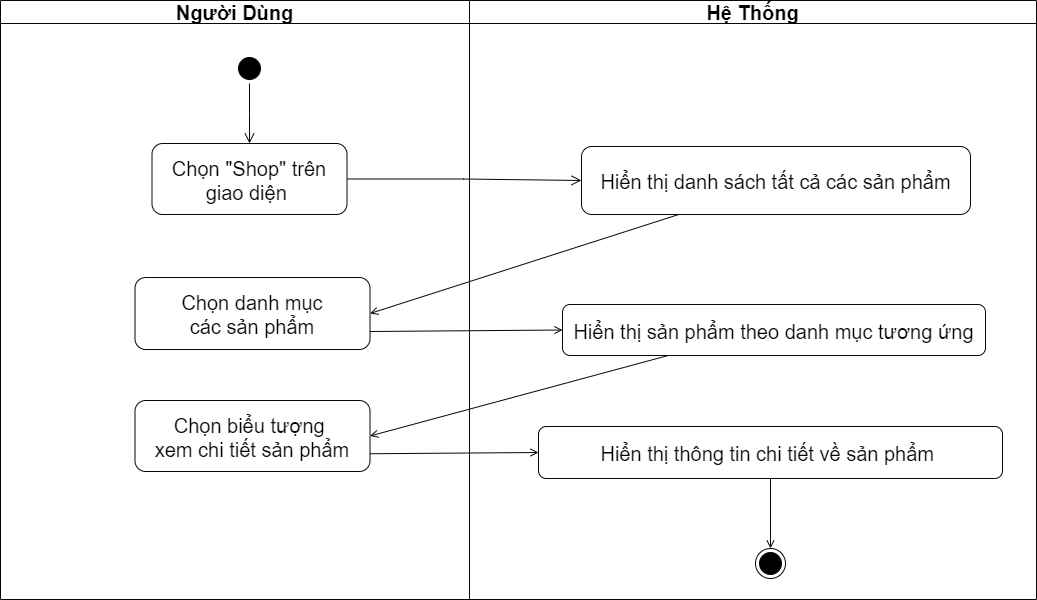

The diagram above was exported from draw.io. Its source (the exported page's mxGraphModel, read from the mxfile embedded in the PNG):
<mxGraphModel dx="1988" dy="928" grid="0" gridSize="10" guides="1" tooltips="1" connect="1" arrows="1" fold="1" page="0" pageScale="1" pageWidth="1654" pageHeight="1169" math="0" shadow="0">
  <root>
    <mxCell id="0" />
    <mxCell id="1" parent="0" />
    <mxCell id="sFLfi-0BnJWjqAbmNZA--1" value="Người Dùng" style="swimlane;whiteSpace=wrap;strokeColor=#080808;fontSize=20;" vertex="1" parent="1">
      <mxGeometry x="-29" y="27" width="469" height="599" as="geometry" />
    </mxCell>
    <mxCell id="sFLfi-0BnJWjqAbmNZA--2" value="" style="ellipse;shape=startState;fillColor=#000000;strokeColor=#080808;fontSize=20;" vertex="1" parent="sFLfi-0BnJWjqAbmNZA--1">
      <mxGeometry x="234" y="53" width="30" height="30" as="geometry" />
    </mxCell>
    <mxCell id="sFLfi-0BnJWjqAbmNZA--3" value="" style="edgeStyle=elbowEdgeStyle;elbow=horizontal;verticalAlign=bottom;endArrow=open;endSize=8;strokeColor=#080808;endFill=1;rounded=0;fontSize=20;" edge="1" parent="sFLfi-0BnJWjqAbmNZA--1" source="sFLfi-0BnJWjqAbmNZA--2" target="sFLfi-0BnJWjqAbmNZA--4">
      <mxGeometry x="100" y="40" as="geometry">
        <mxPoint x="115" y="110" as="targetPoint" />
      </mxGeometry>
    </mxCell>
    <mxCell id="sFLfi-0BnJWjqAbmNZA--4" value="Chọn &quot;Shop&quot; trên &#10;giao diện " style="strokeColor=#080808;rounded=1;fontSize=20;" vertex="1" parent="sFLfi-0BnJWjqAbmNZA--1">
      <mxGeometry x="151.5" y="143" width="195" height="71" as="geometry" />
    </mxCell>
    <mxCell id="sFLfi-0BnJWjqAbmNZA--5" value="Chọn danh mục &#10;các sản phẩm" style="strokeColor=#080808;rounded=1;fontSize=20;" vertex="1" parent="sFLfi-0BnJWjqAbmNZA--1">
      <mxGeometry x="134.5" y="277" width="235" height="72" as="geometry" />
    </mxCell>
    <mxCell id="sFLfi-0BnJWjqAbmNZA--6" value="Chọn biểu tượng &#10;xem chi tiết sản phẩm" style="strokeColor=#080808;rounded=1;fontSize=20;" vertex="1" parent="sFLfi-0BnJWjqAbmNZA--1">
      <mxGeometry x="134.5" y="400" width="235" height="71" as="geometry" />
    </mxCell>
    <mxCell id="sFLfi-0BnJWjqAbmNZA--9" value="Hệ Thống" style="swimlane;whiteSpace=wrap;strokeColor=#080808;fontSize=20;" vertex="1" parent="1">
      <mxGeometry x="440" y="27" width="567" height="599" as="geometry" />
    </mxCell>
    <mxCell id="sFLfi-0BnJWjqAbmNZA--10" value="" style="ellipse;shape=endState;fillColor=#000000;strokeColor=#080808;fontSize=20;" vertex="1" parent="sFLfi-0BnJWjqAbmNZA--9">
      <mxGeometry x="286" y="548" width="30" height="30" as="geometry" />
    </mxCell>
    <mxCell id="sFLfi-0BnJWjqAbmNZA--12" value="Hiển thị sản phẩm theo danh mục tương ứng" style="strokeColor=#080808;rounded=1;fontSize=20;" vertex="1" parent="sFLfi-0BnJWjqAbmNZA--9">
      <mxGeometry x="93" y="304" width="423" height="51" as="geometry" />
    </mxCell>
    <mxCell id="sFLfi-0BnJWjqAbmNZA--13" value="Hiển thị danh sách tất cả các sản phẩm" style="strokeColor=#080808;rounded=1;fontSize=20;" vertex="1" parent="sFLfi-0BnJWjqAbmNZA--9">
      <mxGeometry x="112" y="146" width="389" height="68" as="geometry" />
    </mxCell>
    <mxCell id="sFLfi-0BnJWjqAbmNZA--16" value="Hiển thị thông tin chi tiết về sản phẩm " style="strokeColor=#080808;rounded=1;fontSize=20;" vertex="1" parent="sFLfi-0BnJWjqAbmNZA--9">
      <mxGeometry x="69" y="426" width="464" height="52" as="geometry" />
    </mxCell>
    <mxCell id="sFLfi-0BnJWjqAbmNZA--23" value="" style="edgeStyle=none;strokeColor=#080808;endArrow=open;endFill=1;rounded=0;fontSize=20;exitX=0.5;exitY=1;exitDx=0;exitDy=0;entryX=0.5;entryY=0;entryDx=0;entryDy=0;" edge="1" parent="sFLfi-0BnJWjqAbmNZA--9" source="sFLfi-0BnJWjqAbmNZA--16">
      <mxGeometry width="100" height="100" relative="1" as="geometry">
        <mxPoint x="306.5" y="766" as="sourcePoint" />
        <mxPoint x="301" y="548" as="targetPoint" />
      </mxGeometry>
    </mxCell>
    <mxCell id="sFLfi-0BnJWjqAbmNZA--24" value="" style="edgeStyle=elbowEdgeStyle;elbow=horizontal;verticalAlign=bottom;endArrow=open;endSize=8;strokeColor=#080808;endFill=1;rounded=0;fontSize=20;entryX=0;entryY=0.5;entryDx=0;entryDy=0;exitX=1;exitY=0.5;exitDx=0;exitDy=0;" edge="1" parent="1" source="sFLfi-0BnJWjqAbmNZA--4" target="sFLfi-0BnJWjqAbmNZA--13">
      <mxGeometry x="110" y="50" as="geometry">
        <mxPoint x="196" y="207" as="targetPoint" />
        <mxPoint x="195" y="120" as="sourcePoint" />
      </mxGeometry>
    </mxCell>
    <mxCell id="sFLfi-0BnJWjqAbmNZA--25" value="" style="endArrow=open;strokeColor=#080808;endFill=1;rounded=0;fontSize=20;entryX=1;entryY=0.5;entryDx=0;entryDy=0;exitX=0.25;exitY=1;exitDx=0;exitDy=0;" edge="1" parent="1" source="sFLfi-0BnJWjqAbmNZA--13" target="sFLfi-0BnJWjqAbmNZA--5">
      <mxGeometry relative="1" as="geometry">
        <mxPoint x="106" y="377" as="sourcePoint" />
        <mxPoint x="476" y="417" as="targetPoint" />
      </mxGeometry>
    </mxCell>
    <mxCell id="sFLfi-0BnJWjqAbmNZA--26" value="" style="endArrow=open;strokeColor=#080808;endFill=1;rounded=0;fontSize=20;entryX=0;entryY=0.5;entryDx=0;entryDy=0;exitX=1;exitY=0.75;exitDx=0;exitDy=0;" edge="1" parent="1" source="sFLfi-0BnJWjqAbmNZA--5" target="sFLfi-0BnJWjqAbmNZA--12">
      <mxGeometry relative="1" as="geometry">
        <mxPoint x="106" y="377" as="sourcePoint" />
        <mxPoint x="460" y="377" as="targetPoint" />
      </mxGeometry>
    </mxCell>
    <mxCell id="sFLfi-0BnJWjqAbmNZA--27" value="" style="endArrow=open;strokeColor=#080808;endFill=1;rounded=0;fontSize=20;entryX=1;entryY=0.5;entryDx=0;entryDy=0;exitX=0.25;exitY=1;exitDx=0;exitDy=0;" edge="1" parent="1" source="sFLfi-0BnJWjqAbmNZA--12" target="sFLfi-0BnJWjqAbmNZA--6">
      <mxGeometry relative="1" as="geometry">
        <mxPoint x="629" y="240" as="sourcePoint" />
        <mxPoint x="315" y="350" as="targetPoint" />
      </mxGeometry>
    </mxCell>
    <mxCell id="sFLfi-0BnJWjqAbmNZA--32" value="" style="endArrow=open;strokeColor=#080808;endFill=1;rounded=0;fontSize=20;entryX=0;entryY=0.5;entryDx=0;entryDy=0;exitX=1;exitY=0.75;exitDx=0;exitDy=0;" edge="1" parent="1" source="sFLfi-0BnJWjqAbmNZA--6" target="sFLfi-0BnJWjqAbmNZA--16">
      <mxGeometry relative="1" as="geometry">
        <mxPoint x="316" y="368" as="sourcePoint" />
        <mxPoint x="584" y="367" as="targetPoint" />
      </mxGeometry>
    </mxCell>
  </root>
</mxGraphModel>